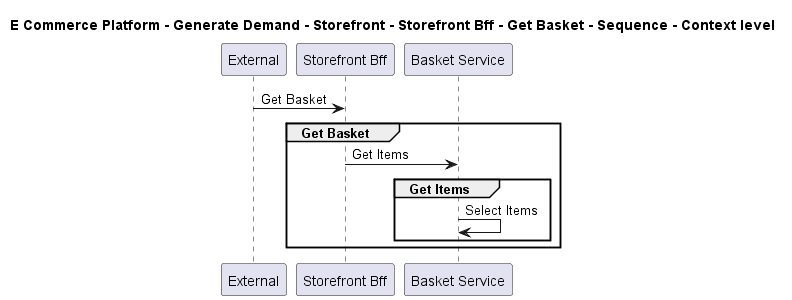

The diagram above was rendered by PlantUML. Its source (embedded in the PNG):
@startuml

title E Commerce Platform - Generate Demand - Storefront - Storefront Bff - Get Basket - Sequence - Context level

participant "External" as C4InterFlow.SoftwareSystems.ExternalSystem
participant "Storefront Bff" as ECommercePlatform.GenerateDemand.Storefront.SoftwareSystems.StorefrontBff
participant "Basket Service" as ECommercePlatform.GenerateDemand.Basket.SoftwareSystems.BasketService

C4InterFlow.SoftwareSystems.ExternalSystem -> ECommercePlatform.GenerateDemand.Storefront.SoftwareSystems.StorefrontBff : Get Basket
group Get Basket
ECommercePlatform.GenerateDemand.Storefront.SoftwareSystems.StorefrontBff -> ECommercePlatform.GenerateDemand.Basket.SoftwareSystems.BasketService : Get Items
group Get Items
ECommercePlatform.GenerateDemand.Basket.SoftwareSystems.BasketService -> ECommercePlatform.GenerateDemand.Basket.SoftwareSystems.BasketService : Select Items
end
end


@enduml